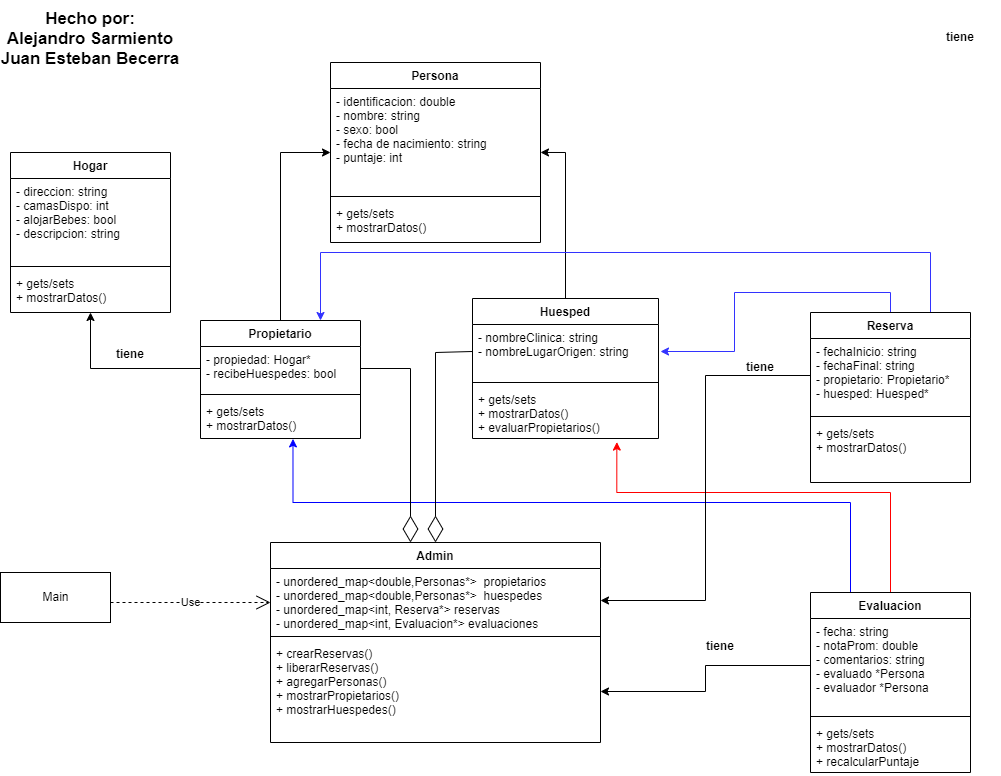

The diagram above was exported from draw.io. Its source (the exported page's mxGraphModel, read from the mxfile embedded in the PNG):
<mxGraphModel dx="997" dy="548" grid="1" gridSize="10" guides="1" tooltips="1" connect="1" arrows="1" fold="1" page="1" pageScale="1" pageWidth="1169" pageHeight="827" math="0" shadow="0">
  <root>
    <mxCell id="0" />
    <mxCell id="1" parent="0" />
    <mxCell id="ZH_NV18a50UKAiWmPT_P-1" value="Persona" style="swimlane;fontStyle=1;align=center;verticalAlign=top;childLayout=stackLayout;horizontal=1;startSize=26;horizontalStack=0;resizeParent=1;resizeParentMax=0;resizeLast=0;collapsible=1;marginBottom=0;" parent="1" vertex="1">
      <mxGeometry x="350" y="110" width="210" height="180" as="geometry" />
    </mxCell>
    <mxCell id="ZH_NV18a50UKAiWmPT_P-2" value="- identificacion: double&#10;- nombre: string&#10;- sexo: bool&#10;- fecha de nacimiento: string&#10;- puntaje: int" style="text;strokeColor=none;fillColor=none;align=left;verticalAlign=top;spacingLeft=4;spacingRight=4;overflow=hidden;rotatable=0;points=[[0,0.5],[1,0.5]];portConstraint=eastwest;" parent="ZH_NV18a50UKAiWmPT_P-1" vertex="1">
      <mxGeometry y="26" width="210" height="104" as="geometry" />
    </mxCell>
    <mxCell id="ZH_NV18a50UKAiWmPT_P-3" value="" style="line;strokeWidth=1;fillColor=none;align=left;verticalAlign=middle;spacingTop=-1;spacingLeft=3;spacingRight=3;rotatable=0;labelPosition=right;points=[];portConstraint=eastwest;strokeColor=inherit;" parent="ZH_NV18a50UKAiWmPT_P-1" vertex="1">
      <mxGeometry y="130" width="210" height="8" as="geometry" />
    </mxCell>
    <mxCell id="ZH_NV18a50UKAiWmPT_P-4" value="+ gets/sets&#10;+ mostrarDatos()" style="text;strokeColor=none;fillColor=none;align=left;verticalAlign=top;spacingLeft=4;spacingRight=4;overflow=hidden;rotatable=0;points=[[0,0.5],[1,0.5]];portConstraint=eastwest;" parent="ZH_NV18a50UKAiWmPT_P-1" vertex="1">
      <mxGeometry y="138" width="210" height="42" as="geometry" />
    </mxCell>
    <mxCell id="ay1EaIn9Ah6ID8hUwlMD-4" style="edgeStyle=orthogonalEdgeStyle;rounded=0;orthogonalLoop=1;jettySize=auto;html=1;exitX=0.5;exitY=0;exitDx=0;exitDy=0;entryX=0;entryY=0.5;entryDx=0;entryDy=0;" parent="1" source="UzqeLlpbXFuoHQXQB8U5-15" target="ZH_NV18a50UKAiWmPT_P-1" edge="1">
      <mxGeometry relative="1" as="geometry" />
    </mxCell>
    <mxCell id="UzqeLlpbXFuoHQXQB8U5-15" value="Propietario" style="swimlane;fontStyle=1;align=center;verticalAlign=top;childLayout=stackLayout;horizontal=1;startSize=26;horizontalStack=0;resizeParent=1;resizeParentMax=0;resizeLast=0;collapsible=1;marginBottom=0;" parent="1" vertex="1">
      <mxGeometry x="220" y="368" width="160" height="118" as="geometry" />
    </mxCell>
    <mxCell id="UzqeLlpbXFuoHQXQB8U5-16" value="- propiedad: Hogar*&#10;- recibeHuespedes: bool" style="text;strokeColor=none;fillColor=none;align=left;verticalAlign=top;spacingLeft=4;spacingRight=4;overflow=hidden;rotatable=0;points=[[0,0.5],[1,0.5]];portConstraint=eastwest;" parent="UzqeLlpbXFuoHQXQB8U5-15" vertex="1">
      <mxGeometry y="26" width="160" height="44" as="geometry" />
    </mxCell>
    <mxCell id="UzqeLlpbXFuoHQXQB8U5-17" value="" style="line;strokeWidth=1;fillColor=none;align=left;verticalAlign=middle;spacingTop=-1;spacingLeft=3;spacingRight=3;rotatable=0;labelPosition=right;points=[];portConstraint=eastwest;strokeColor=inherit;" parent="UzqeLlpbXFuoHQXQB8U5-15" vertex="1">
      <mxGeometry y="70" width="160" height="8" as="geometry" />
    </mxCell>
    <mxCell id="UzqeLlpbXFuoHQXQB8U5-18" value="+ gets/sets&#10;+ mostrarDatos()" style="text;strokeColor=none;fillColor=none;align=left;verticalAlign=top;spacingLeft=4;spacingRight=4;overflow=hidden;rotatable=0;points=[[0,0.5],[1,0.5]];portConstraint=eastwest;" parent="UzqeLlpbXFuoHQXQB8U5-15" vertex="1">
      <mxGeometry y="78" width="160" height="40" as="geometry" />
    </mxCell>
    <mxCell id="UzqeLlpbXFuoHQXQB8U5-19" value="Hogar" style="swimlane;fontStyle=1;align=center;verticalAlign=top;childLayout=stackLayout;horizontal=1;startSize=26;horizontalStack=0;resizeParent=1;resizeParentMax=0;resizeLast=0;collapsible=1;marginBottom=0;" parent="1" vertex="1">
      <mxGeometry x="30" y="200" width="160" height="160" as="geometry" />
    </mxCell>
    <mxCell id="UzqeLlpbXFuoHQXQB8U5-20" value="- direccion: string&#10;- camasDispo: int&#10;- alojarBebes: bool&#10;- descripcion: string" style="text;strokeColor=none;fillColor=none;align=left;verticalAlign=top;spacingLeft=4;spacingRight=4;overflow=hidden;rotatable=0;points=[[0,0.5],[1,0.5]];portConstraint=eastwest;" parent="UzqeLlpbXFuoHQXQB8U5-19" vertex="1">
      <mxGeometry y="26" width="160" height="84" as="geometry" />
    </mxCell>
    <mxCell id="UzqeLlpbXFuoHQXQB8U5-21" value="" style="line;strokeWidth=1;fillColor=none;align=left;verticalAlign=middle;spacingTop=-1;spacingLeft=3;spacingRight=3;rotatable=0;labelPosition=right;points=[];portConstraint=eastwest;strokeColor=inherit;" parent="UzqeLlpbXFuoHQXQB8U5-19" vertex="1">
      <mxGeometry y="110" width="160" height="8" as="geometry" />
    </mxCell>
    <mxCell id="UzqeLlpbXFuoHQXQB8U5-22" value="+ gets/sets&#10;+ mostrarDatos()&#10;" style="text;strokeColor=none;fillColor=none;align=left;verticalAlign=top;spacingLeft=4;spacingRight=4;overflow=hidden;rotatable=0;points=[[0,0.5],[1,0.5]];portConstraint=eastwest;" parent="UzqeLlpbXFuoHQXQB8U5-19" vertex="1">
      <mxGeometry y="118" width="160" height="42" as="geometry" />
    </mxCell>
    <mxCell id="UzqeLlpbXFuoHQXQB8U5-28" value="tiene" style="text;align=center;fontStyle=1;verticalAlign=middle;spacingLeft=3;spacingRight=3;strokeColor=none;rotatable=0;points=[[0,0.5],[1,0.5]];portConstraint=eastwest;" parent="1" vertex="1">
      <mxGeometry x="110" y="388" width="80" height="26" as="geometry" />
    </mxCell>
    <mxCell id="ay1EaIn9Ah6ID8hUwlMD-5" style="edgeStyle=orthogonalEdgeStyle;rounded=0;orthogonalLoop=1;jettySize=auto;html=1;exitX=0.5;exitY=0;exitDx=0;exitDy=0;entryX=1;entryY=0.615;entryDx=0;entryDy=0;entryPerimeter=0;" parent="1" source="UzqeLlpbXFuoHQXQB8U5-29" target="ZH_NV18a50UKAiWmPT_P-2" edge="1">
      <mxGeometry relative="1" as="geometry" />
    </mxCell>
    <mxCell id="UzqeLlpbXFuoHQXQB8U5-29" value="Huesped" style="swimlane;fontStyle=1;align=center;verticalAlign=top;childLayout=stackLayout;horizontal=1;startSize=26;horizontalStack=0;resizeParent=1;resizeParentMax=0;resizeLast=0;collapsible=1;marginBottom=0;" parent="1" vertex="1">
      <mxGeometry x="492" y="346" width="186" height="140" as="geometry" />
    </mxCell>
    <mxCell id="UzqeLlpbXFuoHQXQB8U5-30" value="- nombreClinica: string&#10;- nombreLugarOrigen: string" style="text;strokeColor=none;fillColor=none;align=left;verticalAlign=top;spacingLeft=4;spacingRight=4;overflow=hidden;rotatable=0;points=[[0,0.5],[1,0.5]];portConstraint=eastwest;" parent="UzqeLlpbXFuoHQXQB8U5-29" vertex="1">
      <mxGeometry y="26" width="186" height="54" as="geometry" />
    </mxCell>
    <mxCell id="UzqeLlpbXFuoHQXQB8U5-31" value="" style="line;strokeWidth=1;fillColor=none;align=left;verticalAlign=middle;spacingTop=-1;spacingLeft=3;spacingRight=3;rotatable=0;labelPosition=right;points=[];portConstraint=eastwest;strokeColor=inherit;" parent="UzqeLlpbXFuoHQXQB8U5-29" vertex="1">
      <mxGeometry y="80" width="186" height="8" as="geometry" />
    </mxCell>
    <mxCell id="UzqeLlpbXFuoHQXQB8U5-32" value="+ gets/sets&#10;+ mostrarDatos()&#10;+ evaluarPropietarios()" style="text;strokeColor=none;fillColor=none;align=left;verticalAlign=top;spacingLeft=4;spacingRight=4;overflow=hidden;rotatable=0;points=[[0,0.5],[1,0.5]];portConstraint=eastwest;" parent="UzqeLlpbXFuoHQXQB8U5-29" vertex="1">
      <mxGeometry y="88" width="186" height="52" as="geometry" />
    </mxCell>
    <mxCell id="cWVU9lYmhprQV2zfvx38-6" style="edgeStyle=orthogonalEdgeStyle;rounded=0;orthogonalLoop=1;jettySize=auto;html=1;exitX=0.75;exitY=0;exitDx=0;exitDy=0;entryX=0.75;entryY=0;entryDx=0;entryDy=0;strokeColor=#3333FF;targetPerimeterSpacing=2;" edge="1" parent="1" source="UzqeLlpbXFuoHQXQB8U5-35" target="UzqeLlpbXFuoHQXQB8U5-15">
      <mxGeometry relative="1" as="geometry">
        <Array as="points">
          <mxPoint x="950" y="300" />
          <mxPoint x="340" y="300" />
        </Array>
      </mxGeometry>
    </mxCell>
    <mxCell id="cWVU9lYmhprQV2zfvx38-7" style="edgeStyle=orthogonalEdgeStyle;rounded=0;orthogonalLoop=1;jettySize=auto;html=1;exitX=0.5;exitY=0;exitDx=0;exitDy=0;strokeColor=#3333FF;targetPerimeterSpacing=2;" edge="1" parent="1" source="UzqeLlpbXFuoHQXQB8U5-35" target="UzqeLlpbXFuoHQXQB8U5-30">
      <mxGeometry relative="1" as="geometry" />
    </mxCell>
    <mxCell id="UzqeLlpbXFuoHQXQB8U5-35" value="Reserva" style="swimlane;fontStyle=1;align=center;verticalAlign=top;childLayout=stackLayout;horizontal=1;startSize=26;horizontalStack=0;resizeParent=1;resizeParentMax=0;resizeLast=0;collapsible=1;marginBottom=0;" parent="1" vertex="1">
      <mxGeometry x="830" y="360" width="160" height="170" as="geometry" />
    </mxCell>
    <mxCell id="UzqeLlpbXFuoHQXQB8U5-36" value="- fechaInicio: string&#10;- fechaFinal: string&#10;- propietario: Propietario*&#10;- huesped: Huesped*" style="text;strokeColor=none;fillColor=none;align=left;verticalAlign=top;spacingLeft=4;spacingRight=4;overflow=hidden;rotatable=0;points=[[0,0.5],[1,0.5]];portConstraint=eastwest;" parent="UzqeLlpbXFuoHQXQB8U5-35" vertex="1">
      <mxGeometry y="26" width="160" height="74" as="geometry" />
    </mxCell>
    <mxCell id="UzqeLlpbXFuoHQXQB8U5-37" value="" style="line;strokeWidth=1;fillColor=none;align=left;verticalAlign=middle;spacingTop=-1;spacingLeft=3;spacingRight=3;rotatable=0;labelPosition=right;points=[];portConstraint=eastwest;strokeColor=inherit;" parent="UzqeLlpbXFuoHQXQB8U5-35" vertex="1">
      <mxGeometry y="100" width="160" height="8" as="geometry" />
    </mxCell>
    <mxCell id="UzqeLlpbXFuoHQXQB8U5-38" value="+ gets/sets&#10;+ mostrarDatos()" style="text;strokeColor=none;fillColor=none;align=left;verticalAlign=top;spacingLeft=4;spacingRight=4;overflow=hidden;rotatable=0;points=[[0,0.5],[1,0.5]];portConstraint=eastwest;" parent="UzqeLlpbXFuoHQXQB8U5-35" vertex="1">
      <mxGeometry y="108" width="160" height="62" as="geometry" />
    </mxCell>
    <mxCell id="cWVU9lYmhprQV2zfvx38-10" style="edgeStyle=orthogonalEdgeStyle;rounded=0;orthogonalLoop=1;jettySize=auto;html=1;exitX=0.5;exitY=0;exitDx=0;exitDy=0;entryX=0.776;entryY=1.069;entryDx=0;entryDy=0;entryPerimeter=0;strokeColor=#FF0000;targetPerimeterSpacing=2;" edge="1" parent="1" source="UzqeLlpbXFuoHQXQB8U5-39" target="UzqeLlpbXFuoHQXQB8U5-32">
      <mxGeometry relative="1" as="geometry">
        <Array as="points">
          <mxPoint x="910" y="540" />
          <mxPoint x="636" y="540" />
        </Array>
      </mxGeometry>
    </mxCell>
    <mxCell id="cWVU9lYmhprQV2zfvx38-11" style="edgeStyle=orthogonalEdgeStyle;rounded=0;orthogonalLoop=1;jettySize=auto;html=1;exitX=0.25;exitY=0;exitDx=0;exitDy=0;entryX=0.578;entryY=1.01;entryDx=0;entryDy=0;entryPerimeter=0;strokeColor=#0000FF;targetPerimeterSpacing=2;" edge="1" parent="1" source="UzqeLlpbXFuoHQXQB8U5-39" target="UzqeLlpbXFuoHQXQB8U5-18">
      <mxGeometry relative="1" as="geometry">
        <Array as="points">
          <mxPoint x="870" y="550" />
          <mxPoint x="313" y="550" />
        </Array>
      </mxGeometry>
    </mxCell>
    <mxCell id="UzqeLlpbXFuoHQXQB8U5-39" value="Evaluacion" style="swimlane;fontStyle=1;align=center;verticalAlign=top;childLayout=stackLayout;horizontal=1;startSize=26;horizontalStack=0;resizeParent=1;resizeParentMax=0;resizeLast=0;collapsible=1;marginBottom=0;" parent="1" vertex="1">
      <mxGeometry x="830" y="640" width="160" height="180" as="geometry" />
    </mxCell>
    <mxCell id="UzqeLlpbXFuoHQXQB8U5-40" value="- fecha: string&#10;- notaProm: double&#10;- comentarios: string&#10;- evaluado *Persona&#10;- evaluador *Persona" style="text;strokeColor=none;fillColor=none;align=left;verticalAlign=top;spacingLeft=4;spacingRight=4;overflow=hidden;rotatable=0;points=[[0,0.5],[1,0.5]];portConstraint=eastwest;" parent="UzqeLlpbXFuoHQXQB8U5-39" vertex="1">
      <mxGeometry y="26" width="160" height="94" as="geometry" />
    </mxCell>
    <mxCell id="UzqeLlpbXFuoHQXQB8U5-41" value="" style="line;strokeWidth=1;fillColor=none;align=left;verticalAlign=middle;spacingTop=-1;spacingLeft=3;spacingRight=3;rotatable=0;labelPosition=right;points=[];portConstraint=eastwest;strokeColor=inherit;" parent="UzqeLlpbXFuoHQXQB8U5-39" vertex="1">
      <mxGeometry y="120" width="160" height="8" as="geometry" />
    </mxCell>
    <mxCell id="UzqeLlpbXFuoHQXQB8U5-42" value="+ gets/sets&#10;+ mostrarDatos()&#10;+ recalcularPuntaje&#10;" style="text;strokeColor=none;fillColor=none;align=left;verticalAlign=top;spacingLeft=4;spacingRight=4;overflow=hidden;rotatable=0;points=[[0,0.5],[1,0.5]];portConstraint=eastwest;" parent="UzqeLlpbXFuoHQXQB8U5-39" vertex="1">
      <mxGeometry y="128" width="160" height="52" as="geometry" />
    </mxCell>
    <mxCell id="UzqeLlpbXFuoHQXQB8U5-43" value="Admin" style="swimlane;fontStyle=1;align=center;verticalAlign=top;childLayout=stackLayout;horizontal=1;startSize=26;horizontalStack=0;resizeParent=1;resizeParentMax=0;resizeLast=0;collapsible=1;marginBottom=0;" parent="1" vertex="1">
      <mxGeometry x="290" y="590" width="330" height="200" as="geometry" />
    </mxCell>
    <mxCell id="UzqeLlpbXFuoHQXQB8U5-44" value="- unordered_map&lt;double,Personas*&gt;  propietarios&#10;- unordered_map&lt;double,Personas*&gt;  huespedes&#10;- unordered_map&lt;int, Reserva*&gt; reservas&#10;- unordered_map&lt;int, Evaluacion*&gt; evaluaciones&#10;&#10;" style="text;strokeColor=none;fillColor=none;align=left;verticalAlign=top;spacingLeft=4;spacingRight=4;overflow=hidden;rotatable=0;points=[[0,0.5],[1,0.5]];portConstraint=eastwest;" parent="UzqeLlpbXFuoHQXQB8U5-43" vertex="1">
      <mxGeometry y="26" width="330" height="64" as="geometry" />
    </mxCell>
    <mxCell id="UzqeLlpbXFuoHQXQB8U5-45" value="" style="line;strokeWidth=1;fillColor=none;align=left;verticalAlign=middle;spacingTop=-1;spacingLeft=3;spacingRight=3;rotatable=0;labelPosition=right;points=[];portConstraint=eastwest;strokeColor=inherit;" parent="UzqeLlpbXFuoHQXQB8U5-43" vertex="1">
      <mxGeometry y="90" width="330" height="8" as="geometry" />
    </mxCell>
    <mxCell id="UzqeLlpbXFuoHQXQB8U5-46" value="+ crearReservas()&#10;+ liberarReservas()&#10;+ agregarPersonas()&#10;+ mostrarPropietarios()&#10;+ mostrarHuespedes()&#10;" style="text;strokeColor=none;fillColor=none;align=left;verticalAlign=top;spacingLeft=4;spacingRight=4;overflow=hidden;rotatable=0;points=[[0,0.5],[1,0.5]];portConstraint=eastwest;" parent="UzqeLlpbXFuoHQXQB8U5-43" vertex="1">
      <mxGeometry y="98" width="330" height="102" as="geometry" />
    </mxCell>
    <mxCell id="UzqeLlpbXFuoHQXQB8U5-47" value="Main" style="html=1;" parent="1" vertex="1">
      <mxGeometry x="20" y="620" width="110" height="50" as="geometry" />
    </mxCell>
    <mxCell id="UzqeLlpbXFuoHQXQB8U5-50" value="Use" style="endArrow=open;endSize=12;dashed=1;html=1;rounded=0;" parent="1" edge="1">
      <mxGeometry width="160" relative="1" as="geometry">
        <mxPoint x="130" y="650" as="sourcePoint" />
        <mxPoint x="290" y="650" as="targetPoint" />
      </mxGeometry>
    </mxCell>
    <mxCell id="UzqeLlpbXFuoHQXQB8U5-57" value="tiene" style="text;align=center;fontStyle=1;verticalAlign=middle;spacingLeft=3;spacingRight=3;strokeColor=none;rotatable=0;points=[[0,0.5],[1,0.5]];portConstraint=eastwest;" parent="1" vertex="1">
      <mxGeometry x="940" y="71" width="80" height="26" as="geometry" />
    </mxCell>
    <mxCell id="UzqeLlpbXFuoHQXQB8U5-60" value="tiene" style="text;align=center;fontStyle=1;verticalAlign=middle;spacingLeft=3;spacingRight=3;strokeColor=none;rotatable=0;points=[[0,0.5],[1,0.5]];portConstraint=eastwest;" parent="1" vertex="1">
      <mxGeometry x="740" y="401" width="80" height="26" as="geometry" />
    </mxCell>
    <mxCell id="UzqeLlpbXFuoHQXQB8U5-61" value="tiene" style="text;align=center;fontStyle=1;verticalAlign=middle;spacingLeft=3;spacingRight=3;strokeColor=none;rotatable=0;points=[[0,0.5],[1,0.5]];portConstraint=eastwest;" parent="1" vertex="1">
      <mxGeometry x="700" y="680" width="80" height="26" as="geometry" />
    </mxCell>
    <mxCell id="UzqeLlpbXFuoHQXQB8U5-62" value="Hecho por:&#10;Alejandro Sarmiento&#10;Juan Esteban Becerra" style="text;align=center;fontStyle=1;verticalAlign=middle;spacingLeft=3;spacingRight=3;strokeColor=none;rotatable=0;points=[[0,0.5],[1,0.5]];portConstraint=eastwest;fontSize=17;" parent="1" vertex="1">
      <mxGeometry x="40" y="48" width="140" height="72" as="geometry" />
    </mxCell>
    <mxCell id="ay1EaIn9Ah6ID8hUwlMD-1" value="" style="endArrow=diamondThin;endFill=0;endSize=24;html=1;rounded=0;" parent="1" source="UzqeLlpbXFuoHQXQB8U5-16" edge="1">
      <mxGeometry width="160" relative="1" as="geometry">
        <mxPoint x="430" y="410" as="sourcePoint" />
        <mxPoint x="430" y="590" as="targetPoint" />
        <Array as="points">
          <mxPoint x="430" y="416" />
        </Array>
      </mxGeometry>
    </mxCell>
    <mxCell id="ay1EaIn9Ah6ID8hUwlMD-3" value="" style="endArrow=diamondThin;endFill=0;endSize=24;html=1;rounded=0;exitX=0;exitY=0.5;exitDx=0;exitDy=0;entryX=0.5;entryY=0;entryDx=0;entryDy=0;" parent="1" source="UzqeLlpbXFuoHQXQB8U5-30" target="UzqeLlpbXFuoHQXQB8U5-43" edge="1">
      <mxGeometry width="160" relative="1" as="geometry">
        <mxPoint x="390" y="426" as="sourcePoint" />
        <mxPoint x="440" y="600" as="targetPoint" />
        <Array as="points">
          <mxPoint x="455" y="400" />
        </Array>
      </mxGeometry>
    </mxCell>
    <mxCell id="ay1EaIn9Ah6ID8hUwlMD-6" style="edgeStyle=orthogonalEdgeStyle;rounded=0;orthogonalLoop=1;jettySize=auto;html=1;exitX=0;exitY=0.5;exitDx=0;exitDy=0;entryX=0.5;entryY=1;entryDx=0;entryDy=0;" parent="1" source="UzqeLlpbXFuoHQXQB8U5-16" target="UzqeLlpbXFuoHQXQB8U5-19" edge="1">
      <mxGeometry relative="1" as="geometry" />
    </mxCell>
    <mxCell id="cWVU9lYmhprQV2zfvx38-1" style="edgeStyle=orthogonalEdgeStyle;rounded=0;orthogonalLoop=1;jettySize=auto;html=1;exitX=0;exitY=0.5;exitDx=0;exitDy=0;" edge="1" parent="1" source="UzqeLlpbXFuoHQXQB8U5-40" target="UzqeLlpbXFuoHQXQB8U5-46">
      <mxGeometry relative="1" as="geometry" />
    </mxCell>
    <mxCell id="cWVU9lYmhprQV2zfvx38-2" style="edgeStyle=orthogonalEdgeStyle;rounded=0;orthogonalLoop=1;jettySize=auto;html=1;exitX=0;exitY=0.5;exitDx=0;exitDy=0;entryX=1;entryY=0.5;entryDx=0;entryDy=0;" edge="1" parent="1" source="UzqeLlpbXFuoHQXQB8U5-36" target="UzqeLlpbXFuoHQXQB8U5-44">
      <mxGeometry relative="1" as="geometry" />
    </mxCell>
  </root>
</mxGraphModel>